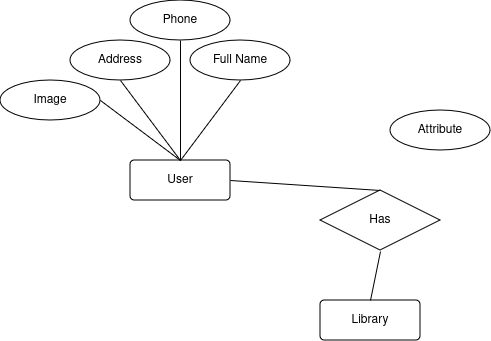

The diagram above was exported from draw.io. Its source (the exported page's mxGraphModel, read from the mxfile embedded in the PNG):
<mxGraphModel dx="819" dy="437" grid="1" gridSize="10" guides="1" tooltips="1" connect="1" arrows="1" fold="1" page="1" pageScale="1" pageWidth="850" pageHeight="1100" math="0" shadow="0">
  <root>
    <mxCell id="0" />
    <mxCell id="1" parent="0" />
    <mxCell id="7O7U9XV-fKV-pNoXrtDw-1" value="User" style="rounded=1;arcSize=10;whiteSpace=wrap;html=1;align=center;" vertex="1" parent="1">
      <mxGeometry x="410" y="160" width="100" height="40" as="geometry" />
    </mxCell>
    <mxCell id="7O7U9XV-fKV-pNoXrtDw-6" value="Full Name" style="ellipse;whiteSpace=wrap;html=1;align=center;" vertex="1" parent="1">
      <mxGeometry x="470" y="40" width="100" height="40" as="geometry" />
    </mxCell>
    <mxCell id="7O7U9XV-fKV-pNoXrtDw-7" value="Address" style="ellipse;whiteSpace=wrap;html=1;align=center;" vertex="1" parent="1">
      <mxGeometry x="350" y="40" width="100" height="40" as="geometry" />
    </mxCell>
    <mxCell id="7O7U9XV-fKV-pNoXrtDw-8" value="Phone" style="ellipse;whiteSpace=wrap;html=1;align=center;" vertex="1" parent="1">
      <mxGeometry x="410" width="100" height="40" as="geometry" />
    </mxCell>
    <mxCell id="7O7U9XV-fKV-pNoXrtDw-9" value="Attribute" style="ellipse;whiteSpace=wrap;html=1;align=center;" vertex="1" parent="1">
      <mxGeometry x="670" y="110" width="100" height="40" as="geometry" />
    </mxCell>
    <mxCell id="7O7U9XV-fKV-pNoXrtDw-10" value="Image" style="ellipse;whiteSpace=wrap;html=1;align=center;" vertex="1" parent="1">
      <mxGeometry x="280" y="80" width="100" height="40" as="geometry" />
    </mxCell>
    <mxCell id="7O7U9XV-fKV-pNoXrtDw-14" value="" style="endArrow=none;html=1;rounded=0;entryX=0.5;entryY=1;entryDx=0;entryDy=0;exitX=0.5;exitY=0;exitDx=0;exitDy=0;" edge="1" parent="1" source="7O7U9XV-fKV-pNoXrtDw-1" target="7O7U9XV-fKV-pNoXrtDw-6">
      <mxGeometry relative="1" as="geometry">
        <mxPoint x="370" y="120" as="sourcePoint" />
        <mxPoint x="530" y="120" as="targetPoint" />
      </mxGeometry>
    </mxCell>
    <mxCell id="7O7U9XV-fKV-pNoXrtDw-15" value="" style="endArrow=none;html=1;rounded=0;exitX=0.5;exitY=1;exitDx=0;exitDy=0;" edge="1" parent="1" source="7O7U9XV-fKV-pNoXrtDw-8">
      <mxGeometry relative="1" as="geometry">
        <mxPoint x="590" y="200" as="sourcePoint" />
        <mxPoint x="460" y="160" as="targetPoint" />
      </mxGeometry>
    </mxCell>
    <mxCell id="7O7U9XV-fKV-pNoXrtDw-16" value="" style="endArrow=none;html=1;rounded=0;entryX=0.5;entryY=0;entryDx=0;entryDy=0;exitX=0.5;exitY=1;exitDx=0;exitDy=0;" edge="1" parent="1" source="7O7U9XV-fKV-pNoXrtDw-7" target="7O7U9XV-fKV-pNoXrtDw-1">
      <mxGeometry relative="1" as="geometry">
        <mxPoint x="240" y="190" as="sourcePoint" />
        <mxPoint x="400" y="190" as="targetPoint" />
      </mxGeometry>
    </mxCell>
    <mxCell id="7O7U9XV-fKV-pNoXrtDw-17" value="" style="endArrow=none;html=1;rounded=0;exitX=1;exitY=0.5;exitDx=0;exitDy=0;" edge="1" parent="1" source="7O7U9XV-fKV-pNoXrtDw-10">
      <mxGeometry relative="1" as="geometry">
        <mxPoint x="280" y="210" as="sourcePoint" />
        <mxPoint x="460" y="160" as="targetPoint" />
      </mxGeometry>
    </mxCell>
    <mxCell id="7O7U9XV-fKV-pNoXrtDw-18" value="Library" style="rounded=1;arcSize=10;whiteSpace=wrap;html=1;align=center;" vertex="1" parent="1">
      <mxGeometry x="600" y="300" width="100" height="40" as="geometry" />
    </mxCell>
    <mxCell id="7O7U9XV-fKV-pNoXrtDw-19" value="" style="endArrow=none;html=1;rounded=0;exitX=1;exitY=0.5;exitDx=0;exitDy=0;entryX=0.5;entryY=0;entryDx=0;entryDy=0;" edge="1" parent="1" source="7O7U9XV-fKV-pNoXrtDw-1" target="7O7U9XV-fKV-pNoXrtDw-20">
      <mxGeometry relative="1" as="geometry">
        <mxPoint x="540" y="270" as="sourcePoint" />
        <mxPoint x="600" y="170" as="targetPoint" />
      </mxGeometry>
    </mxCell>
    <mxCell id="7O7U9XV-fKV-pNoXrtDw-20" value="Has" style="shape=rhombus;perimeter=rhombusPerimeter;whiteSpace=wrap;html=1;align=center;" vertex="1" parent="1">
      <mxGeometry x="600" y="190" width="120" height="60" as="geometry" />
    </mxCell>
    <mxCell id="7O7U9XV-fKV-pNoXrtDw-21" value="" style="endArrow=none;html=1;rounded=0;exitX=0.5;exitY=0;exitDx=0;exitDy=0;" edge="1" parent="1" source="7O7U9XV-fKV-pNoXrtDw-18">
      <mxGeometry relative="1" as="geometry">
        <mxPoint x="430" y="290" as="sourcePoint" />
        <mxPoint x="660" y="251" as="targetPoint" />
      </mxGeometry>
    </mxCell>
  </root>
</mxGraphModel>